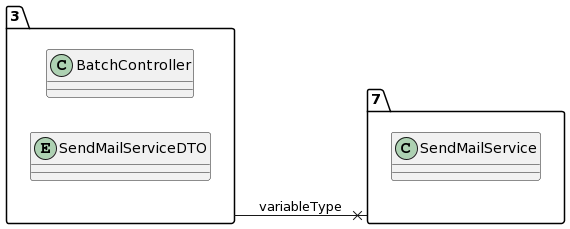

The diagram above was rendered by PlantUML. Its source (embedded in the PNG):
@startuml
allow_mixing
left to right direction
package "3"{
class BatchController
entity SendMailServiceDTO

}
package "7"{
class SendMailService

}
"3" --x "7":variableType
@enduml